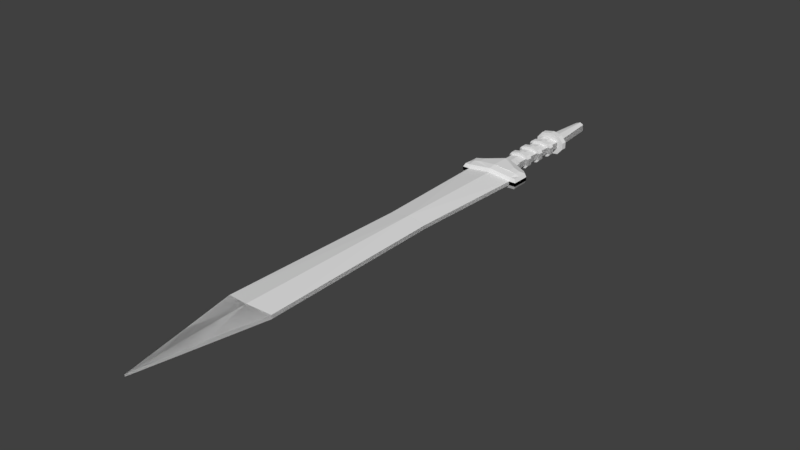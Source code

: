 # Source: gladius_nomirror.blend  (saved by Blender 2.79.0; exported with 4.5.12 LTS)
import bpy
from mathutils import Matrix  # noqa: F401  (used for matrix-valued properties, if any)

bpy.ops.wm.read_factory_settings(use_empty=True)
scene = bpy.context.scene
scene.name = 'Scene'

# ---- collections
col_collection_1 = bpy.data.collections.new('Collection 1'); scene.collection.children.link(col_collection_1)

# ---- world
world_world = bpy.data.worlds.new('World'); scene.world = world_world
world_world.color = (0.05088, 0.05088, 0.05088)
world_world.use_sun_shadow = False
world_world.sun_shadow_jitter_overblur = 0.0
world_world.cycles.sampling_method = 'MANUAL'

# ---- meshes
me_cube_001 = bpy.data.meshes.new('Cube.001')
me_cube_001.from_pydata([(-0.304, 0.004697, -0.03), (-0.304, 0.004697, 0.03), (-0.3777, 1.927, -0.03), (-0.3777, 1.927, 0.03), (-0.367, -3.028, -0.03), (-0.367, -3.028, 0.03), (-0.1902, -3.89, -0.03), (-0.1902, -3.89, 0.03), (-0.3777, 2.071, -0.03), (-0.3777, 2.332, 0.03), (-0.3777, 2.332, -0.03), (-0.4851, 1.927, -0.03), (-0.4851, 1.927, 0.03), (-0.4851, 2.071, -0.03), (-0.4851, 2.071, 0.03), (-0.4851, 1.927, -0.03), (-0.4851, 1.927, 0.03), (-0.4851, 2.071, -0.03), (-0.4851, 2.071, 0.03), (-0.4851, 2.226, -0.03), (-0.4851, 2.226, 0.03), (-0.4851, 2.226, -0.03), (-0.4851, 2.226, 0.03), (-0.2649, 2.071, -0.0525), (-0.1599, 2.43, 0.0525), (-0.1599, 2.43, -0.0525), (-0.3777, 2.18, -0.03), (-0.2649, 2.201, -0.0525), (-0.1593, 2.525, 0.0525), (-0.1593, 2.525, -0.0525), (-0.1325, 2.552, 0.0525), (-0.1325, 2.552, -0.0525), (-0.131, 2.734, 0.0525), (-0.131, 2.734, -0.0525), (-0.1331, 2.828, 0.0525), (-0.1331, 2.828, -0.0525), (-0.1723, 2.733, 0.0525), (-0.1723, 2.733, -0.0525), (-0.1744, 2.827, 0.0525), (-0.1744, 2.827, -0.0525), (-0.1364, 3.035, 0.0525), (-0.1364, 3.035, -0.0525), (-0.139, 3.125, 0.0525), (-0.139, 3.125, -0.0525), (-0.1841, 3.034, 0.0525), (-0.1841, 3.034, -0.0525), (-0.1868, 3.124, 0.0525), (-0.1868, 3.124, -0.0525), (-0.1404, 3.339, 0.0525), (-0.1404, 3.339, -0.0525), (-0.1426, 3.422, 0.0525), (-0.1426, 3.422, -0.0525), (-0.193, 3.338, 0.0525), (-0.193, 3.338, -0.0525), (-0.1952, 3.421, 0.0525), (-0.1952, 3.421, -0.0525), (-0.1401, 3.626, 0.0525), (-0.1401, 3.626, -0.0525), (-0.1402, 3.717, 0.0525), (-0.1402, 3.717, -0.0525), (-0.06918, 4.535, 0.0525), (-0.06918, 4.535, -0.0525), (-0.1352, 2.734, 0.1023), (-0.1373, 2.828, 0.1023), (-0.1518, 2.733, 0.08359), (-0.1539, 2.827, 0.08359), (-0.1404, 3.035, 0.1023), (-0.1431, 3.125, 0.1023), (-0.1661, 3.124, 0.0836), (-0.1635, 3.034, 0.0836), (-0.1444, 3.339, 0.1023), (-0.1465, 3.422, 0.1023), (-0.1744, 3.421, 0.08361), (-0.1722, 3.338, 0.08361), (-0.1401, 3.626, 0.0525), (-0.1402, 3.717, 0.0525), (-0.1557, 3.626, 0.1513), (-0.1558, 3.717, 0.1513), (-0.2401, 3.626, 0.0525), (-0.2402, 3.717, 0.0525), (-0.3853, 1.953, 0.08727), (-0.2725, 2.072, 0.1321), (-0.3853, 2.072, 0.1096), (-0.1675, 2.404, 0.09011), (-0.456, 1.953, 0.08727), (-0.456, 2.072, 0.08079), (-0.3853, 2.306, 0.06761), (-0.456, 2.227, 0.08079), (-0.3853, 2.18, 0.1096), (-0.2725, 2.202, 0.1321), (0.304, 0.004697, -0.03), (0.304, 0.004697, 0.03), (0.3777, 1.927, -0.03), (0.3777, 1.927, 0.03), (0.0, 0.0, -0.075), (0.0, 0.0, 0.075), (0.0, 1.927, -0.075), (0.0, 1.927, 0.075), (0.367, -3.028, -0.03), (0.367, -3.028, 0.03), (0.0, -3.091, -0.075), (0.0, -3.091, 0.075), (0.1902, -3.89, -0.03), (0.1902, -3.89, 0.03), (0.0, -4.916, -0.015), (0.0, -4.916, 0.015), (0.3777, 2.071, -0.03), (0.0, 2.071, -0.075), (0.0, 2.071, 0.075), (0.0, 2.451, 0.075), (0.0, 2.451, -0.075), (0.3777, 2.332, 0.03), (0.3777, 2.332, -0.03), (0.4851, 1.927, -0.03), (0.4851, 1.927, 0.03), (0.4851, 2.071, -0.03), (0.4851, 2.071, 0.03), (0.4851, 1.927, -0.03), (0.4851, 1.927, 0.03), (0.4851, 2.071, -0.03), (0.4851, 2.071, 0.03), (0.4851, 2.226, -0.03), (0.4851, 2.226, 0.03), (0.4851, 2.226, -0.03), (0.4851, 2.226, 0.03), (0.2649, 2.071, -0.0525), (0.1599, 2.43, 0.0525), (0.1599, 2.43, -0.0525), (0.0, 2.365, -0.075), (0.0, 2.365, 0.075), (0.3777, 2.18, -0.03), (0.2649, 2.201, -0.0525), (0.0, 2.546, 0.075), (0.0, 2.546, -0.075), (0.1593, 2.525, 0.0525), (0.1593, 2.525, -0.0525), (0.0, 2.617, 0.075), (0.0, 2.617, -0.075), (0.1325, 2.552, 0.0525), (0.1325, 2.552, -0.0525), (0.0, 2.737, 0.075), (0.0, 2.737, -0.075), (0.131, 2.734, 0.0525), (0.131, 2.734, -0.0525), (0.0, 2.831, 0.075), (0.0, 2.831, -0.075), (0.1331, 2.828, 0.0525), (0.1331, 2.828, -0.0525), (0.1723, 2.733, 0.0525), (0.1723, 2.733, -0.0525), (0.1744, 2.827, 0.0525), (0.1744, 2.827, -0.0525), (0.0, 3.038, 0.075), (0.0, 3.038, -0.075), (0.1364, 3.035, 0.0525), (0.1364, 3.035, -0.0525), (0.0, 3.128, 0.075), (0.0, 3.128, -0.075), (0.139, 3.125, 0.0525), (0.139, 3.125, -0.0525), (0.1841, 3.034, 0.0525), (0.1841, 3.034, -0.0525), (0.1868, 3.124, 0.0525), (0.1868, 3.124, -0.0525), (0.0, 3.342, 0.075), (0.0, 3.342, -0.075), (0.1404, 3.339, 0.0525), (0.1404, 3.339, -0.0525), (0.0, 3.426, 0.075), (0.0, 3.426, -0.075), (0.1426, 3.422, 0.0525), (0.1426, 3.422, -0.0525), (0.193, 3.338, 0.0525), (0.193, 3.338, -0.0525), (0.1952, 3.421, 0.0525), (0.1952, 3.421, -0.0525), (0.0, 3.629, 0.075), (0.0, 3.629, -0.075), (0.1401, 3.626, 0.0525), (0.1401, 3.626, -0.0525), (0.0, 3.739, 0.075), (0.0, 3.739, -0.075), (0.1402, 3.717, 0.0525), (0.1402, 3.717, -0.0525), (0.0, 4.558, 0.075), (0.0, 4.558, -0.075), (0.06918, 4.535, 0.0525), (0.06918, 4.535, -0.0525), (0.0, 2.737, 0.1248), (0.1352, 2.734, 0.1023), (0.0, 2.831, 0.1248), (0.1373, 2.828, 0.1023), (0.1518, 2.733, 0.08359), (0.1539, 2.827, 0.08359), (0.1404, 3.035, 0.1023), (0.0, 3.038, 0.1248), (0.1431, 3.125, 0.1023), (0.0, 3.128, 0.1248), (0.1661, 3.124, 0.0836), (0.1635, 3.034, 0.0836), (0.1444, 3.339, 0.1023), (0.0, 3.342, 0.1248), (0.1465, 3.422, 0.1023), (0.0, 3.426, 0.1248), (0.1744, 3.421, 0.08361), (0.1722, 3.338, 0.08361), (0.1401, 3.626, 0.0525), (0.0, 3.629, 0.075), (0.1402, 3.717, 0.0525), (0.0, 3.739, 0.075), (0.1557, 3.626, 0.1513), (0.0, 3.629, 0.1738), (0.1558, 3.717, 0.1513), (0.0, 3.739, 0.1738), (0.2401, 3.626, 0.0525), (0.2402, 3.717, 0.0525), (0.3853, 1.953, 0.08727), (0.0, 1.953, 0.1323), (0.2725, 2.072, 0.1321), (0.0, 2.072, 0.1546), (0.3853, 2.072, 0.1096), (0.1675, 2.404, 0.09011), (0.0, 2.425, 0.1414), (0.456, 1.953, 0.08727), (0.456, 2.072, 0.08079), (0.3853, 2.306, 0.06761), (0.456, 2.227, 0.08079), (0.0, 2.365, 0.1546), (0.3853, 2.18, 0.1096), (0.2725, 2.202, 0.1321), (-0.304, 0.004697, 0.03), (-0.304, 0.004697, -0.03), (-0.3777, 1.927, 0.03), (-0.3777, 1.927, -0.03), (-0.367, -3.028, 0.03), (-0.367, -3.028, -0.03), (-0.1902, -3.89, 0.03), (-0.1902, -3.89, -0.03), (-0.3777, 2.071, 0.03), (-0.3777, 2.332, -0.03), (-0.3777, 2.332, 0.03), (-0.4851, 1.927, 0.03), (-0.4851, 1.927, -0.03), (-0.4851, 2.071, 0.03), (-0.4851, 2.071, -0.03), (-0.4851, 1.927, 0.03), (-0.4851, 1.927, -0.03), (-0.4851, 2.071, 0.03), (-0.4851, 2.071, -0.03), (-0.4851, 2.226, 0.03), (-0.4851, 2.226, -0.03), (-0.4851, 2.226, 0.03), (-0.4851, 2.226, -0.03), (-0.2649, 2.071, 0.0525), (-0.1599, 2.43, -0.0525), (-0.1599, 2.43, 0.0525), (-0.3777, 2.332, 0.0), (-0.3777, 2.18, 0.03), (-0.1599, 2.43, 0.0), (-0.2649, 2.201, 0.0525), (-0.1593, 2.525, -0.0525), (-0.1593, 2.525, 0.0525), (-0.1593, 2.525, 0.0), (-0.1325, 2.552, -0.0525), (-0.1325, 2.552, 0.0525), (-0.1325, 2.552, 0.0), (-0.131, 2.734, -0.0525), (-0.131, 2.734, 0.0525), (-0.131, 2.734, 0.0), (-0.1331, 2.828, -0.0525), (-0.1331, 2.828, 0.0525), (-0.1331, 2.828, 0.0), (-0.1723, 2.733, -0.0525), (-0.1723, 2.733, 0.0525), (-0.1723, 2.733, 0.0), (-0.1744, 2.827, -0.0525), (-0.1744, 2.827, 0.0525), (-0.1744, 2.827, 0.0), (-0.1364, 3.035, -0.0525), (-0.1364, 3.035, 0.0525), (-0.1364, 3.035, 0.0), (-0.139, 3.125, -0.0525), (-0.139, 3.125, 0.0525), (-0.139, 3.125, 0.0), (-0.1841, 3.034, -0.0525), (-0.1841, 3.034, 0.0525), (-0.1841, 3.034, 0.0), (-0.1868, 3.124, -0.0525), (-0.1868, 3.124, 0.0525), (-0.1868, 3.124, 0.0), (-0.1404, 3.339, -0.0525), (-0.1404, 3.339, 0.0525), (-0.1404, 3.339, 0.0), (-0.1426, 3.422, -0.0525), (-0.1426, 3.422, 0.0525), (-0.1426, 3.422, 0.0), (-0.193, 3.338, -0.0525), (-0.193, 3.338, 0.0525), (-0.193, 3.338, 0.0), (-0.1952, 3.421, -0.0525), (-0.1952, 3.421, 0.0525), (-0.1952, 3.421, 0.0), (-0.1401, 3.626, -0.0525), (-0.1401, 3.626, 0.0525), (-0.1401, 3.626, 0.0), (-0.1402, 3.717, -0.0525), (-0.1402, 3.717, 0.0525), (-0.1402, 3.717, 0.0), (-0.06918, 4.535, -0.0525), (-0.06918, 4.535, 0.0525), (-0.06918, 4.535, 0.0), (-0.1352, 2.734, -0.1023), (-0.1373, 2.828, -0.1023), (-0.1518, 2.733, -0.08359), (-0.1539, 2.827, -0.08359), (-0.1404, 3.035, -0.1023), (-0.1431, 3.125, -0.1023), (-0.1661, 3.124, -0.0836), (-0.1635, 3.034, -0.0836), (-0.1444, 3.339, -0.1023), (-0.1465, 3.422, -0.1023), (-0.1744, 3.421, -0.08361), (-0.1722, 3.338, -0.08361), (-0.1401, 3.626, -0.0525), (-0.1402, 3.717, -0.0525), (-0.1557, 3.626, -0.1513), (-0.1558, 3.717, -0.1513), (-0.2401, 3.626, -0.0525), (-0.2402, 3.717, -0.0525), (-0.2401, 3.626, 0.0), (-0.2402, 3.717, 0.0), (-0.3853, 1.953, -0.08727), (-0.2725, 2.072, -0.1321), (-0.3853, 2.072, -0.1096), (-0.1675, 2.404, -0.09011), (-0.456, 1.953, -0.08727), (-0.456, 2.072, -0.08079), (-0.3853, 2.306, -0.06761), (-0.456, 2.227, -0.08079), (-0.3853, 2.18, -0.1096), (-0.2725, 2.202, -0.1321), (0.304, 0.004697, 0.03), (0.304, 0.004697, -0.03), (0.3777, 1.927, 0.03), (0.3777, 1.927, -0.03), (0.0, 0.0, 0.075), (0.0, 0.0, -0.075), (0.0, 1.927, 0.075), (0.0, 1.927, -0.075), (0.367, -3.028, 0.03), (0.367, -3.028, -0.03), (0.0, -3.091, 0.075), (0.0, -3.091, -0.075), (0.1902, -3.89, 0.03), (0.1902, -3.89, -0.03), (0.0, -4.916, 0.015), (0.0, -4.916, -0.015), (0.3777, 2.071, 0.03), (0.0, 2.071, 0.075), (0.0, 2.071, -0.075), (0.0, 2.451, -0.075), (0.0, 2.451, 0.075), (0.3777, 2.332, -0.03), (0.3777, 2.332, 0.03), (0.4851, 1.927, 0.03), (0.4851, 1.927, -0.03), (0.4851, 2.071, 0.03), (0.4851, 2.071, -0.03), (0.4851, 1.927, 0.03), (0.4851, 1.927, -0.03), (0.4851, 2.071, 0.03), (0.4851, 2.071, -0.03), (0.4851, 2.226, 0.03), (0.4851, 2.226, -0.03), (0.4851, 2.226, 0.03), (0.4851, 2.226, -0.03), (0.2649, 2.071, 0.0525), (0.0, 2.071, 0.0), (0.0, 2.451, 0.0), (0.1599, 2.43, -0.0525), (0.1599, 2.43, 0.0525), (0.3777, 2.332, 0.0), (0.0, 2.365, 0.075), (0.0, 2.365, -0.075), (0.3777, 2.18, 0.03), (0.0, 2.365, 0.0), (0.1599, 2.43, 0.0), (0.2649, 2.201, 0.0525), (0.0, 2.546, -0.075), (0.0, 2.546, 0.075), (0.0, 2.546, 0.0), (0.1593, 2.525, -0.0525), (0.1593, 2.525, 0.0525), (0.1593, 2.525, 0.0), (0.0, 2.617, -0.075), (0.0, 2.617, 0.075), (0.0, 2.617, 0.0), (0.1325, 2.552, -0.0525), (0.1325, 2.552, 0.0525), (0.1325, 2.552, 0.0), (0.0, 2.737, -0.075), (0.0, 2.737, 0.075), (0.0, 2.737, 0.0), (0.131, 2.734, -0.0525), (0.131, 2.734, 0.0525), (0.131, 2.734, 0.0), (0.0, 2.831, -0.075), (0.0, 2.831, 0.075), (0.0, 2.831, 0.0), (0.1331, 2.828, -0.0525), (0.1331, 2.828, 0.0525), (0.1331, 2.828, 0.0), (0.1723, 2.733, -0.0525), (0.1723, 2.733, 0.0525), (0.1723, 2.733, 0.0), (0.1744, 2.827, -0.0525), (0.1744, 2.827, 0.0525), (0.1744, 2.827, 0.0), (0.0, 3.038, -0.075), (0.0, 3.038, 0.075), (0.0, 3.038, 0.0), (0.1364, 3.035, -0.0525), (0.1364, 3.035, 0.0525), (0.1364, 3.035, 0.0), (0.0, 3.128, -0.075), (0.0, 3.128, 0.075), (0.0, 3.128, 0.0), (0.139, 3.125, -0.0525), (0.139, 3.125, 0.0525), (0.139, 3.125, 0.0), (0.1841, 3.034, -0.0525), (0.1841, 3.034, 0.0525), (0.1841, 3.034, 0.0), (0.1868, 3.124, -0.0525), (0.1868, 3.124, 0.0525), (0.1868, 3.124, 0.0), (0.0, 3.342, -0.075), (0.0, 3.342, 0.075), (0.0, 3.342, 0.0), (0.1404, 3.339, -0.0525), (0.1404, 3.339, 0.0525), (0.1404, 3.339, 0.0), (0.0, 3.426, -0.075), (0.0, 3.426, 0.075), (0.0, 3.426, 0.0), (0.1426, 3.422, -0.0525), (0.1426, 3.422, 0.0525), (0.1426, 3.422, 0.0), (0.193, 3.338, -0.0525), (0.193, 3.338, 0.0525), (0.193, 3.338, 0.0), (0.1952, 3.421, -0.0525), (0.1952, 3.421, 0.0525), (0.1952, 3.421, 0.0), (0.0, 3.629, -0.075), (0.0, 3.629, 0.075), (0.0, 3.629, 0.0), (0.1401, 3.626, -0.0525), (0.1401, 3.626, 0.0525), (0.1401, 3.626, 0.0), (0.0, 3.739, -0.075), (0.0, 3.739, 0.075), (0.0, 3.739, 0.0), (0.1402, 3.717, -0.0525), (0.1402, 3.717, 0.0525), (0.1402, 3.717, 0.0), (0.0, 4.558, -0.075), (0.0, 4.558, 0.075), (0.0, 4.558, 0.0), (0.06918, 4.535, -0.0525), (0.06918, 4.535, 0.0525), (0.06918, 4.535, 0.0), (0.0, 2.737, -0.1248), (0.1352, 2.734, -0.1023), (0.0, 2.831, -0.1248), (0.1373, 2.828, -0.1023), (0.1518, 2.733, -0.08359), (0.1539, 2.827, -0.08359), (0.1404, 3.035, -0.1023), (0.0, 3.038, -0.1248), (0.1431, 3.125, -0.1023), (0.0, 3.128, -0.1248), (0.1661, 3.124, -0.0836), (0.1635, 3.034, -0.0836), (0.1444, 3.339, -0.1023), (0.0, 3.342, -0.1248), (0.1465, 3.422, -0.1023), (0.0, 3.426, -0.1248), (0.1744, 3.421, -0.08361), (0.1722, 3.338, -0.08361), (0.1401, 3.626, -0.0525), (0.0, 3.629, -0.075), (0.1402, 3.717, -0.0525), (0.0, 3.739, -0.075), (0.1557, 3.626, -0.1513), (0.0, 3.629, -0.1738), (0.1558, 3.717, -0.1513), (0.0, 3.739, -0.1738), (0.2401, 3.626, -0.0525), (0.2402, 3.717, -0.0525), (0.2401, 3.626, 0.0), (0.2402, 3.717, 0.0), (0.3853, 1.953, -0.08727), (0.0, 1.953, -0.1323), (0.2725, 2.072, -0.1321), (0.0, 2.072, -0.1546), (0.3853, 2.072, -0.1096), (0.1675, 2.404, -0.09011), (0.0, 2.425, -0.1414), (0.456, 1.953, -0.08727), (0.456, 2.072, -0.08079), (0.3853, 2.306, -0.06761), (0.456, 2.227, -0.08079), (0.0, 2.365, -0.1546), (0.3853, 2.18, -0.1096), (0.2725, 2.202, -0.1321)], [], [(0, 1, 3, 2), (96, 2, 8, 23, 107), (95, 1, 5, 101), (2, 96, 94, 0), (97, 3, 1, 95), (101, 5, 7, 105), (1, 0, 4, 5), (0, 94, 100, 4), (104, 105, 7, 6), (4, 100, 104, 6), (5, 4, 6, 7), (27, 26, 10, 25), (258, 24, 28, 262), (8, 2, 11, 13), (2, 3, 12, 11), (109, 24, 83, 222), (12, 14, 18, 16), (15, 16, 18, 17), (11, 12, 16, 15), (13, 11, 15, 17), (13, 17, 21, 19), (9, 256, 10, 19, 20), (20, 19, 21, 22), (8, 13, 19, 10, 26), (17, 18, 22, 21), (14, 12, 84, 85), (18, 14, 20, 22), (9, 20, 87, 86), (20, 14, 85, 87), (3, 97, 217, 80), (24, 109, 132, 28), (10, 256, 258, 25), (256, 9, 24, 258), (128, 27, 25, 110), (107, 23, 27, 128), (23, 8, 26, 27), (262, 28, 30, 265), (110, 25, 29, 133), (25, 258, 262, 29), (137, 31, 33, 141), (31, 265, 268, 33), (29, 262, 265, 31), (133, 29, 31, 137), (28, 132, 136, 30), (271, 35, 39, 277), (30, 136, 140, 32), (265, 30, 32, 268), (145, 35, 41, 153), (35, 271, 280, 41), (268, 32, 36, 274), (141, 33, 35, 145), (144, 34, 63, 190), (274, 36, 38, 277), (37, 274, 277, 39), (38, 36, 64, 65), (34, 271, 277, 38), (33, 268, 274, 37), (35, 33, 37, 39), (156, 42, 67, 197), (153, 41, 43, 157), (34, 144, 152, 40), (271, 34, 40, 280), (280, 40, 44, 286), (40, 152, 195, 66), (286, 44, 46, 289), (45, 286, 289, 47), (283, 43, 47, 289), (43, 41, 45, 47), (42, 283, 289, 46), (41, 280, 286, 45), (49, 292, 298, 53), (43, 283, 292, 49), (157, 43, 49, 165), (42, 156, 164, 48), (283, 42, 48, 292), (295, 50, 56, 304), (165, 49, 51, 169), (50, 54, 72, 71), (50, 295, 301, 54), (53, 298, 301, 55), (298, 52, 54, 301), (51, 49, 53, 55), (292, 48, 52, 298), (295, 51, 55, 301), (51, 295, 304, 57), (169, 51, 57, 177), (50, 168, 176, 56), (181, 59, 61, 185), (59, 307, 310, 61), (57, 304, 307, 59), (177, 57, 59, 181), (58, 56, 74, 75), (310, 60, 184, 468), (61, 310, 468, 185), (58, 180, 184, 60), (307, 58, 60, 310), (62, 188, 190, 63), (62, 63, 65, 64), (34, 38, 65, 63), (32, 140, 188, 62), (36, 32, 62, 64), (66, 195, 197, 67), (66, 67, 68, 69), (42, 46, 68, 67), (44, 40, 66, 69), (46, 44, 69, 68), (70, 201, 203, 71), (70, 71, 72, 73), (52, 48, 70, 73), (48, 164, 201, 70), (54, 52, 73, 72), (168, 50, 71, 203), (209, 75, 77, 213), (180, 58, 75, 209), (56, 176, 207, 74), (76, 211, 213, 77), (74, 207, 211, 76), (75, 74, 76, 77), (329, 78, 79, 330), (304, 56, 78, 329), (56, 58, 79, 78), (58, 307, 330, 79), (79, 77, 75), (76, 77, 79, 78), (74, 76, 78), (80, 217, 219, 81, 82), (80, 82, 85, 84), (85, 82, 88, 86, 87), (89, 227, 222, 83), (88, 89, 83, 86), (82, 81, 89, 88), (81, 219, 227, 89), (24, 9, 86, 83), (12, 3, 80, 84), (90, 92, 93, 91), (96, 107, 125, 106, 92), (96, 94, 95, 97), (95, 101, 99, 91), (92, 90, 94, 96), (97, 95, 91, 93), (101, 105, 103, 99), (94, 100, 101, 95), (91, 99, 98, 90), (90, 98, 100, 94), (104, 102, 103, 105), (100, 104, 105, 101), (98, 102, 104, 100), (99, 103, 102, 98), (131, 127, 112, 130), (97, 217, 219, 108), (386, 393, 134, 126), (97, 108, 377, 107, 96), (385, 378, 110, 128), (106, 115, 113, 92), (92, 113, 114, 93), (109, 222, 221, 126), (114, 118, 120, 116), (117, 119, 120, 118), (113, 117, 118, 114), (115, 119, 117, 113), (115, 121, 123, 119), (111, 122, 121, 112, 381), (122, 124, 123, 121), (106, 130, 112, 121, 115), (119, 123, 124, 120), (116, 224, 223, 114), (120, 124, 122, 116), (111, 225, 226, 122), (122, 226, 224, 116), (108, 219, 227, 129), (93, 216, 217, 97), (129, 109, 378, 385), (108, 129, 385, 377), (377, 385, 128, 107), (126, 134, 132, 109), (112, 127, 386, 381), (381, 386, 126, 111), (128, 110, 127, 131), (107, 128, 131, 125), (125, 131, 130, 106), (132, 136, 396, 390), (393, 399, 138, 134), (110, 133, 135, 127), (109, 132, 390, 378), (378, 390, 133, 110), (127, 135, 393, 386), (137, 141, 143, 139), (139, 143, 405, 399), (390, 396, 137, 133), (135, 139, 399, 393), (133, 137, 139, 135), (134, 138, 136, 132), (140, 144, 408, 402), (411, 417, 151, 147), (138, 142, 140, 136), (399, 405, 142, 138), (136, 140, 402, 396), (396, 402, 141, 137), (145, 153, 155, 147), (147, 155, 423, 411), (402, 408, 145, 141), (405, 414, 148, 142), (141, 145, 147, 143), (144, 190, 191, 146), (414, 417, 150, 148), (149, 151, 417, 414), (150, 193, 192, 148), (146, 150, 417, 411), (143, 149, 414, 405), (147, 151, 149, 143), (156, 197, 196, 158), (153, 157, 159, 155), (146, 154, 152, 144), (411, 423, 154, 146), (144, 152, 420, 408), (408, 420, 153, 145), (426, 438, 165, 157), (156, 164, 438, 426), (423, 432, 160, 154), (152, 156, 426, 420), (420, 426, 157, 153), (154, 194, 195, 152), (432, 435, 162, 160), (161, 163, 435, 432), (429, 435, 163, 159), (159, 163, 161, 155), (158, 162, 435, 429), (155, 161, 432, 423), (167, 173, 450, 441), (438, 444, 169, 165), (159, 167, 441, 429), (157, 165, 167, 159), (158, 166, 164, 156), (429, 441, 166, 158), (168, 176, 456, 444), (447, 459, 178, 170), (165, 169, 171, 167), (170, 202, 204, 174), (170, 174, 453, 447), (164, 168, 444, 438), (173, 175, 453, 450), (450, 453, 174, 172), (164, 201, 203, 168), (171, 175, 173, 167), (441, 450, 172, 166), (447, 453, 175, 171), (176, 180, 462, 456), (444, 456, 177, 169), (171, 179, 459, 447), (169, 177, 179, 171), (170, 178, 176, 168), (181, 185, 187, 183), (183, 187, 471, 465), (456, 462, 181, 177), (179, 183, 465, 459), (177, 181, 183, 179), (182, 208, 206, 178), (471, 468, 184, 186), (187, 185, 468, 471), (182, 186, 184, 180), (465, 471, 186, 182), (180, 184, 468, 462), (462, 468, 185, 181), (189, 191, 190, 188), (189, 192, 193, 191), (146, 191, 193, 150), (142, 189, 188, 140), (140, 188, 190, 144), (148, 192, 189, 142), (194, 196, 197, 195), (194, 199, 198, 196), (158, 196, 198, 162), (160, 199, 194, 154), (152, 195, 197, 156), (162, 198, 199, 160), (200, 202, 203, 201), (200, 205, 204, 202), (172, 205, 200, 166), (166, 200, 201, 164), (174, 204, 205, 172), (168, 203, 202, 170), (209, 213, 212, 208), (180, 209, 208, 182), (178, 206, 207, 176), (176, 207, 209, 180), (210, 212, 213, 211), (206, 210, 211, 207), (207, 211, 213, 209), (208, 212, 210, 206), (500, 501, 215, 214), (459, 500, 214, 178), (178, 214, 215, 182), (182, 215, 501, 465), (215, 208, 212), (210, 214, 215, 212), (206, 214, 210), (216, 220, 218, 219, 217), (216, 223, 224, 220), (224, 226, 225, 228, 220), (229, 221, 222, 227), (228, 225, 221, 229), (220, 228, 229, 218), (218, 229, 227, 219), (126, 221, 225, 111), (129, 227, 222, 109), (114, 223, 216, 93), (230, 232, 233, 231), (347, 358, 253, 238, 232), (346, 352, 235, 231), (232, 230, 345, 347), (348, 346, 231, 233), (352, 356, 237, 235), (231, 235, 234, 230), (230, 234, 351, 345), (355, 236, 237, 356), (234, 236, 355, 351), (235, 237, 236, 234), (259, 255, 240, 257), (258, 262, 260, 254), (238, 243, 241, 232), (232, 241, 242, 233), (360, 508, 334, 254), (242, 246, 248, 244), (245, 247, 248, 246), (241, 245, 246, 242), (243, 247, 245, 241), (243, 249, 251, 247), (239, 250, 249, 240, 256), (250, 252, 251, 249), (238, 257, 240, 249, 243), (247, 251, 252, 248), (244, 336, 335, 242), (248, 252, 250, 244), (239, 337, 338, 250), (250, 338, 336, 244), (233, 331, 503, 348), (254, 260, 388, 360), (240, 255, 258, 256), (256, 258, 254, 239), (382, 361, 255, 259), (358, 382, 259, 253), (253, 259, 257, 238), (262, 265, 263, 260), (361, 389, 261, 255), (255, 261, 262, 258), (395, 401, 267, 264), (264, 267, 268, 265), (261, 264, 265, 262), (389, 395, 264, 261), (260, 263, 394, 388), (271, 277, 276, 270), (263, 266, 400, 394), (265, 268, 266, 263), (407, 419, 279, 270), (270, 279, 280, 271), (268, 274, 272, 266), (401, 407, 270, 267), (406, 474, 312, 269), (274, 277, 275, 272), (273, 276, 277, 274), (275, 314, 313, 272), (269, 275, 277, 271), (267, 273, 274, 268), (270, 276, 273, 267), (424, 481, 316, 281), (419, 425, 282, 279), (269, 278, 418, 406), (271, 280, 278, 269), (280, 286, 284, 278), (278, 315, 479, 418), (286, 289, 287, 284), (285, 288, 289, 286), (283, 289, 288, 282), (282, 288, 285, 279), (281, 287, 289, 283), (279, 285, 286, 280), (291, 297, 298, 292), (282, 291, 292, 283), (425, 437, 291, 282), (281, 290, 436, 424), (283, 292, 290, 281), (295, 304, 302, 293), (437, 443, 294, 291), (293, 320, 321, 299), (293, 299, 301, 295), (297, 300, 301, 298), (298, 301, 299, 296), (294, 300, 297, 291), (292, 298, 296, 290), (295, 301, 300, 294), (307, 330, 329, 304), (294, 303, 304, 295), (443, 455, 303, 294), (293, 302, 454, 442), (461, 467, 309, 306), (306, 309, 310, 307), (303, 306, 307, 304), (455, 461, 306, 303), (305, 324, 323, 302), (310, 468, 466, 308), (309, 467, 468, 310), (305, 308, 466, 460), (307, 310, 308, 305), (311, 312, 474, 472), (311, 313, 314, 312), (269, 312, 314, 275), (266, 311, 472, 400), (272, 313, 311, 266), (315, 316, 481, 479), (315, 318, 317, 316), (281, 316, 317, 287), (284, 318, 315, 278), (287, 317, 318, 284), (319, 320, 487, 485), (319, 322, 321, 320), (296, 322, 319, 290), (290, 319, 485, 436), (299, 321, 322, 296), (442, 487, 320, 293), (493, 497, 326, 324), (460, 493, 324, 305), (302, 323, 491, 454), (325, 326, 497, 495), (323, 325, 495, 491), (324, 326, 325, 323), (329, 330, 328, 327), (304, 329, 327, 302), (302, 327, 328, 305), (305, 328, 330, 307), (328, 324, 326), (325, 327, 328, 326), (323, 327, 325), (331, 333, 332, 505, 503), (331, 335, 336, 333), (336, 338, 337, 339, 333), (340, 334, 508, 513), (339, 337, 334, 340), (333, 339, 340, 332), (332, 340, 513, 505), (254, 334, 337, 239), (242, 335, 331, 233), (341, 342, 344, 343), (347, 343, 357, 376, 358), (347, 348, 346, 345), (346, 342, 350, 352), (343, 347, 345, 341), (348, 344, 342, 346), (352, 350, 354, 356), (345, 346, 352, 351), (342, 341, 349, 350), (341, 345, 351, 349), (355, 356, 354, 353), (351, 352, 356, 355), (349, 351, 355, 353), (350, 349, 353, 354), (387, 384, 363, 380), (348, 359, 505, 503), (386, 379, 391, 393), (348, 347, 358, 377, 359), (385, 382, 361, 378), (357, 343, 364, 366), (343, 344, 365, 364), (360, 379, 507, 508), (365, 367, 371, 369), (368, 369, 371, 370), (364, 365, 369, 368), (366, 364, 368, 370), (366, 370, 374, 372), (362, 381, 363, 372, 373), (373, 372, 374, 375), (357, 366, 372, 363, 384), (370, 371, 375, 374), (367, 365, 509, 510), (371, 367, 373, 375), (362, 373, 512, 511), (373, 367, 510, 512), (359, 383, 513, 505), (344, 348, 503, 502), (383, 385, 378, 360), (359, 377, 385, 383), (377, 358, 382, 385), (379, 360, 388, 391), (363, 381, 386, 380), (381, 362, 379, 386), (382, 387, 380, 361), (358, 376, 387, 382), (376, 357, 384, 387), (388, 390, 396, 394), (393, 391, 397, 399), (361, 380, 392, 389), (360, 378, 390, 388), (378, 361, 389, 390), (380, 386, 393, 392), (395, 398, 404, 401), (398, 399, 405, 404), (390, 389, 395, 396), (392, 393, 399, 398), (389, 392, 398, 395), (391, 388, 394, 397), (400, 402, 408, 406), (411, 410, 416, 417), (397, 394, 400, 403), (399, 397, 403, 405), (394, 396, 402, 400), (396, 395, 401, 402), (407, 410, 422, 419), (410, 411, 423, 422), (402, 401, 407, 408), (405, 403, 412, 414), (401, 404, 410, 407), (406, 409, 475, 474), (414, 412, 415, 417), (413, 414, 417, 416), (415, 412, 476, 477), (409, 411, 417, 415), (404, 405, 414, 413), (410, 404, 413, 416), (424, 427, 480, 481), (419, 422, 428, 425), (409, 406, 418, 421), (411, 409, 421, 423), (406, 408, 420, 418), (408, 407, 419, 420), (426, 425, 437, 438), (424, 426, 438, 436), (423, 421, 430, 432), (418, 420, 426, 424), (420, 419, 425, 426), (421, 418, 479, 478), (432, 430, 433, 435), (431, 432, 435, 434), (429, 428, 434, 435), (428, 422, 431, 434), (427, 429, 435, 433), (422, 423, 432, 431), (440, 441, 450, 449), (438, 437, 443, 444), (428, 429, 441, 440), (425, 428, 440, 437), (427, 424, 436, 439), (429, 427, 439, 441), (442, 444, 456, 454), (447, 445, 457, 459), (437, 440, 446, 443), (445, 451, 488, 486), (445, 447, 453, 451), (436, 438, 444, 442), (449, 450, 453, 452), (450, 448, 451, 453), (436, 442, 487, 485), (446, 440, 449, 452), (441, 439, 448, 450), (447, 446, 452, 453), (454, 456, 462, 460), (465, 459, 500, 501), (444, 443, 455, 456), (446, 447, 459, 458), (443, 446, 458, 455), (445, 442, 454, 457), (461, 464, 470, 467), (464, 465, 471, 470), (456, 455, 461, 462), (458, 459, 465, 464), (455, 458, 464, 461), (463, 457, 490, 492), (471, 469, 466, 468), (470, 471, 468, 467), (463, 460, 466, 469), (465, 463, 469, 471), (460, 462, 468, 466), (462, 461, 467, 468), (473, 472, 474, 475), (473, 475, 477, 476), (409, 415, 477, 475), (403, 400, 472, 473), (400, 406, 474, 472), (412, 403, 473, 476), (478, 479, 481, 480), (478, 480, 482, 483), (427, 433, 482, 480), (430, 421, 478, 483), (418, 424, 481, 479), (433, 430, 483, 482), (484, 485, 487, 486), (484, 486, 488, 489), (448, 439, 484, 489), (439, 436, 485, 484), (451, 448, 489, 488), (442, 445, 486, 487), (493, 492, 496, 497), (460, 463, 492, 493), (457, 454, 491, 490), (454, 460, 493, 491), (494, 495, 497, 496), (490, 491, 495, 494), (491, 493, 497, 495), (492, 490, 494, 496), (500, 498, 499, 501), (459, 457, 498, 500), (457, 463, 499, 498), (463, 465, 501, 499), (499, 496, 492), (494, 496, 499, 498), (490, 494, 498), (502, 503, 505, 504, 506), (502, 506, 510, 509), (510, 506, 514, 511, 512), (515, 513, 508, 507), (514, 515, 507, 511), (506, 504, 515, 514), (504, 505, 513, 515), (379, 362, 511, 507), (383, 360, 508, 513), (365, 344, 502, 509)])
me_cube_001.use_remesh_preserve_volume = False
me_cube_001.use_remesh_preserve_attributes = False
me_cube_001.use_mirror_vertex_groups = False
me_cube_001.update()

# ---- objects
ob_sword = bpy.data.objects.new('Sword', me_cube_001)

# ---- transforms, parenting, visibility, modifiers, constraints
ob_sword.location = (0.0, -2.15, 0.0)
ob_sword.lineart.crease_threshold = 0.0

# ---- collection membership
col_collection_1.objects.link(ob_sword)

# ---- scene / render settings (as saved in the file)
scene.frame_start = 1; scene.frame_end = 250; scene.frame_set(1)
scene.render.engine = 'BLENDER_EEVEE_NEXT'
scene.render.resolution_percentage = 50
scene.render.dither_intensity = 0.0
scene.cycles.use_denoising = False
scene.cycles.samples = 128
scene.cycles.sampling_pattern = 'TABULATED_SOBOL'
scene.cycles.use_adaptive_sampling = False
scene.cycles.use_light_tree = False
scene.cycles.blur_glossy = 0.0
scene.cycles.sample_clamp_indirect = 0.0
scene.view_settings.view_transform = 'Standard'
bpy.context.view_layer.update()

# ---- added for rendering (the .blend has no active camera and no usable light): camera, sun
cam_auto = bpy.data.cameras.new('AutoCamera')
cam_auto.lens = 50.0
cam_auto.sensor_width = 36.0
cam_auto.clip_end = 1000.0
ob_auto_camera = bpy.data.objects.new('AutoCamera', cam_auto)
scene.collection.objects.link(ob_auto_camera)
ob_auto_camera.location = (8.81654, -12.9093, 7.05323)
ob_auto_camera.rotation_euler = (1.09748, -7.21219e-08, 0.694738)
scene.camera = ob_auto_camera
light_auto_sun = bpy.data.lights.new('AutoSun', 'SUN')
light_auto_sun.energy = 3.0
light_auto_sun.angle = 0.0523599
ob_auto_sun = bpy.data.objects.new('AutoSun', light_auto_sun)
scene.collection.objects.link(ob_auto_sun)
ob_auto_sun.rotation_euler = (0.872665, 0.174533, 0.523599)
bpy.context.view_layer.update()
